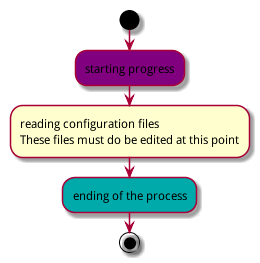

The diagram above was rendered by PlantUML. Its source (embedded in the PNG):
@startuml
start
#purple:starting progress;
:reading configuration files
These files must do be edited at this point;
#00AAAA:ending of the process;
stop
@enduml